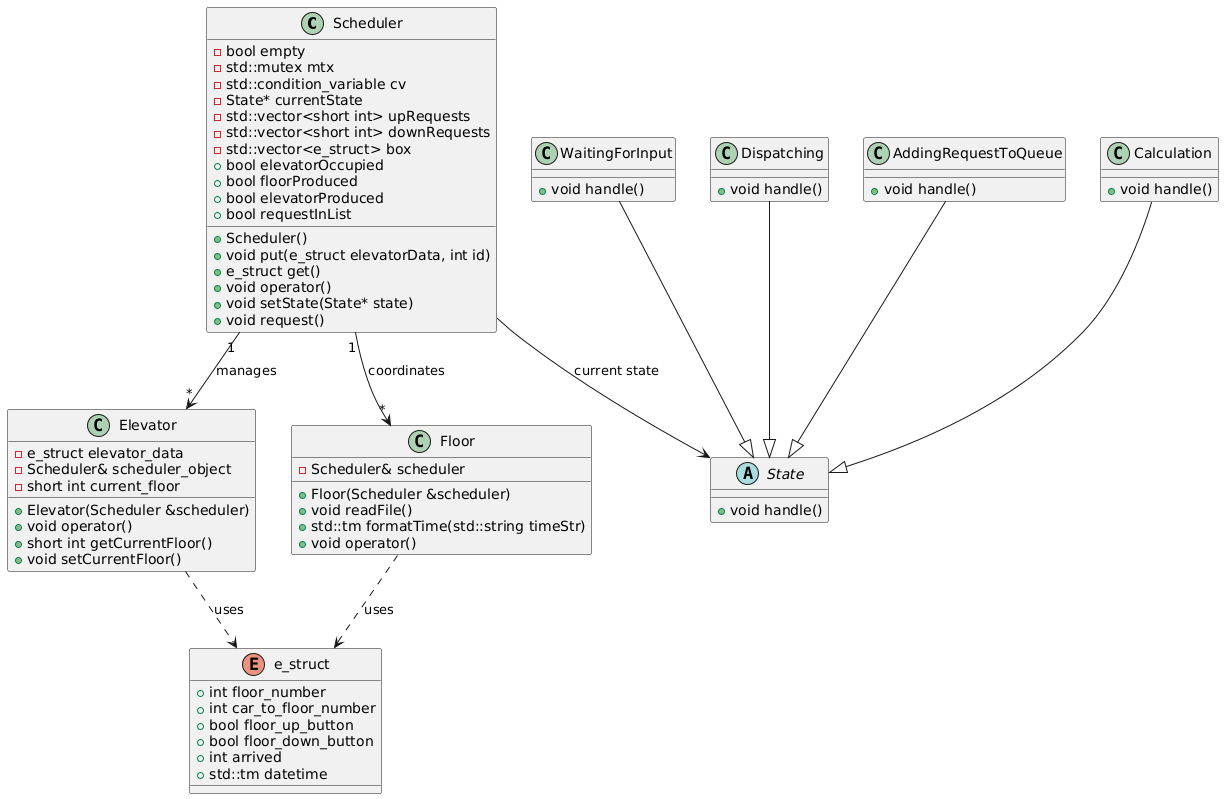

The diagram above was rendered by PlantUML. Its source (embedded in the PNG):
@startuml
' Scheduler manages the overall coordination and request handling.
class Scheduler {
  - bool empty
  - std::mutex mtx
  - std::condition_variable cv
  - State* currentState
  - std::vector<short int> upRequests
  - std::vector<short int> downRequests
  - std::vector<e_struct> box
  + bool elevatorOccupied
  + bool floorProduced
  + bool elevatorProduced
  + bool requestInList
  + Scheduler()
  + void put(e_struct elevatorData, int id)
  + e_struct get()
  + void operator()
  + void setState(State* state)
  + void request()
}

' Elevator implements a single elevator's functionality.
class Elevator {
  - e_struct elevator_data
  - Scheduler& scheduler_object
  - short int current_floor
  + Elevator(Scheduler &scheduler)
  + void operator()
  + short int getCurrentFloor()
  + void setCurrentFloor()
}

' Floor represents a building floor and handles user requests.
class Floor {
  - Scheduler& scheduler
  + Floor(Scheduler &scheduler)
  + void readFile()
  + std::tm formatTime(std::string timeStr)
  + void operator()
}

' e_struct holds the basic elevator request data.
enum e_struct {
  + int floor_number
  + int car_to_floor_number
  + bool floor_up_button
  + bool floor_down_button
  + int arrived
  + std::tm datetime
}

' An abstract state interface for the Scheduler's state machine.
abstract class State {
  + void handle()
}

class WaitingForInput {
  + void handle()
}

class Dispatching {
  + void handle()
}

class AddingRequestToQueue {
  + void handle()
}

class Calculation {
  + void handle()
}


' Relationships
Scheduler "1" --> "*" Elevator : manages
Scheduler "1" --> "*" Floor : coordinates
Elevator ..> e_struct : uses
Floor ..> e_struct : uses
Scheduler --> State : current state
WaitingForInput --|> State
Dispatching --|> State
AddingRequestToQueue --|> State
Calculation --|> State
@enduml